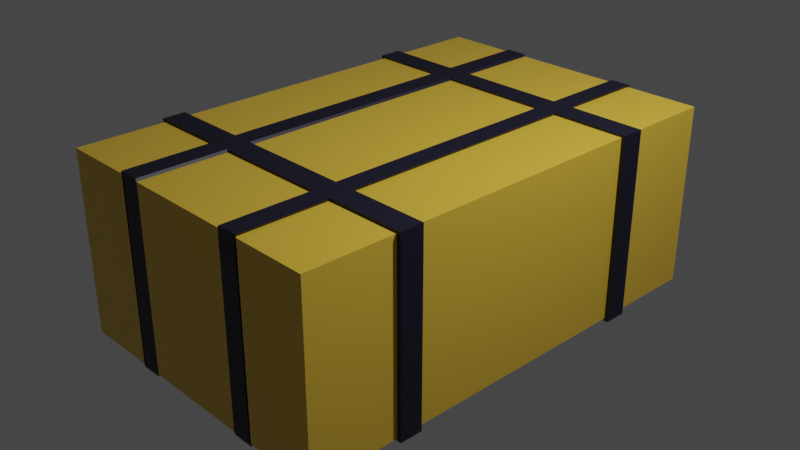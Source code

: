 # Source: hayBlock.blend  (saved by Blender 3.1.7; exported with 4.5.12 LTS)
import bpy
from mathutils import Matrix  # noqa: F401  (used for matrix-valued properties, if any)

bpy.ops.wm.read_factory_settings(use_empty=True)
scene = bpy.context.scene
scene.name = 'Scene'

# ---- collections
col_collection = bpy.data.collections.new('Collection'); scene.collection.children.link(col_collection)

# ---- materials (node trees are filled in below, after node groups)
mat_material = bpy.data.materials.new('Material')
mat_material.alpha_threshold = 0.0
mat_material.use_transparent_shadow = False
mat_material.line_color = (0.0, 0.0, 0.0, 1.0)
mat_material_001 = bpy.data.materials.new('Material.001')
mat_material_001.use_transparent_shadow = False

# ---- material node trees
mat_material.use_nodes = True; mat_material.node_tree.nodes.clear()
_N = mat_material.node_tree.nodes; _L = mat_material.node_tree.links
n0 = _N.new('ShaderNodeOutputMaterial'); n0.name = 'Material Output'; n0.location = (300, 300)
n1 = _N.new('ShaderNodeBsdfPrincipled'); n1.name = 'Principled BSDF'; n1.location = (10, 300)
n1.distribution = 'GGX'
n1.subsurface_method = 'RANDOM_WALK_SKIN'
n1.inputs[0].default_value = (0.8, 0.5132, 0.05369, 1.0)
n1.inputs[2].default_value = 0.4
n1.inputs[3].default_value = 1.45
n1.inputs[27].default_value = (0.0, 0.0, 0.0, 1.0)
n1.inputs[28].default_value = 1.0
_L.new(n1.outputs[0], n0.inputs[0])
n0.is_active_output = True
mat_material_001.use_nodes = True; mat_material_001.node_tree.nodes.clear()
_N = mat_material_001.node_tree.nodes; _L = mat_material_001.node_tree.links
n0 = _N.new('ShaderNodeBsdfPrincipled'); n0.name = 'Principled BSDF'; n0.location = (10, 300)
n0.distribution = 'GGX'
n0.subsurface_method = 'RANDOM_WALK_SKIN'
n0.inputs[0].default_value = (0.009273, 0.008568, 0.02539, 1.0)
n0.inputs[3].default_value = 1.45
n0.inputs[27].default_value = (0.0, 0.0, 0.0, 1.0)
n0.inputs[28].default_value = 1.0
n1 = _N.new('ShaderNodeOutputMaterial'); n1.name = 'Material Output'; n1.location = (300, 300)
_L.new(n0.outputs[0], n1.inputs[0])
n1.is_active_output = True

# ---- world
world_world = bpy.data.worlds.new('World'); scene.world = world_world
world_world.use_nodes = True; world_world.node_tree.nodes.clear()
_N = world_world.node_tree.nodes; _L = world_world.node_tree.links
n0 = _N.new('ShaderNodeOutputWorld'); n0.name = 'World Output'; n0.location = (300, 300)
n1 = _N.new('ShaderNodeBackground'); n1.name = 'Background'; n1.location = (10, 300)
n1.inputs[0].default_value = (0.05088, 0.05088, 0.05088, 1.0)
_L.new(n1.outputs[0], n0.inputs[0])
n0.is_active_output = True
world_world.color = (0.05088, 0.05088, 0.05088)
world_world.use_sun_shadow = False
world_world.sun_shadow_jitter_overblur = 0.0

# ---- cameras
cam_camera = bpy.data.cameras.new('Camera')
cam_camera.clip_end = 100.0
cam_camera.ortho_scale = 7.314

# ---- lights
light_light = bpy.data.lights.new('Light', 'POINT')
light_light.transmission_factor = 0.0
light_light.energy = 1000.0
light_light.shadow_soft_size = 0.1
light_light.shadow_maximum_resolution = 0.006
light_light.use_absolute_resolution = True

# ---- meshes
me_cube = bpy.data.meshes.new('Cube')
me_cube.from_pydata([(1.662, 2.558, 1.0), (1.662, 2.558, -1.0), (1.662, -2.558, 1.0), (1.662, -2.558, -1.0), (-1.662, 2.558, 1.0), (-1.662, 2.558, -1.0), (-1.662, -2.558, 1.0), (-1.662, -2.558, -1.0), (-1.662, 1.587, -1.0), (1.662, -1.587, 1.0), (-1.662, -1.587, 1.0), (-1.662, 1.587, 1.0), (1.662, -1.587, -1.0), (-1.662, 1.334, -1.0), (1.662, 1.334, 1.0), (1.662, -1.334, 1.0), (-1.662, -1.334, 1.0), (1.662, -1.334, -1.0), (1.662, 1.334, -1.0), (0.8325, 2.558, -1.0), (-0.8325, 2.558, -1.0), (0.8325, -2.558, 1.0), (-0.8325, -2.558, 1.0), (-0.8325, -2.558, -1.0), (0.8325, -2.558, -1.0), (-0.8325, 2.558, 1.0), (0.8325, 2.558, 1.0), (0.8325, 1.587, -1.0), (-0.8325, 1.587, -1.0), (-0.8325, -1.587, -1.0), (0.8325, -1.334, -1.0), (0.606, 2.558, -1.0), (-0.606, 2.558, -1.0), (0.606, -2.558, 1.0), (-0.606, -2.558, 1.0), (-0.606, -2.558, -1.0), (0.606, -2.558, -1.0), (-0.606, 2.558, 1.0), (0.606, 2.558, 1.0), (0.606, 1.587, 1.0), (-0.606, -1.587, 1.0), (0.606, -1.587, 1.0), (-0.606, 1.334, 1.0), (0.606, 1.334, 1.0), (-0.606, -1.334, 1.0), (0.606, -1.334, 1.0), (0.606, 1.334, -1.0), (-0.606, 1.334, -1.0), (0.606, -1.334, -1.0), (-1.662, -1.334, -1.0), (-1.662, -1.587, -1.0), (-1.662, 1.334, 1.0), (1.662, 1.587, -1.0), (1.662, 1.587, 1.0), (0.8325, 1.587, 1.0), (0.8325, -1.587, 1.0), (0.8325, 1.334, 1.0), (0.8325, -1.334, 1.0), (-0.8325, 1.334, -1.0), (-0.8325, -1.334, -1.0), (-0.606, 1.587, -1.0), (0.8325, -1.587, -1.0), (-0.606, -1.587, -1.0), (-0.8325, 1.587, 1.0), (-0.8325, -1.587, 1.0), (-0.8325, 1.334, 1.0), (-0.8325, -1.334, 1.0), (0.8325, 1.334, -1.0), (-0.606, -1.334, -1.0), (0.606, 1.587, -1.0), (0.606, -1.587, -1.0), (-0.606, 1.587, 1.0), (-0.6219, 2.558, -1.026), (-0.8543, 2.558, -1.026), (-0.6219, -2.558, 1.026), (-0.8543, -2.558, 1.026), (0.6219, -2.558, -1.026), (0.8543, -2.558, -1.026), (0.6219, 2.558, 1.026), (0.8543, 2.558, 1.026), (-0.8543, 1.587, -1.026), (-0.8543, -1.587, -1.026), (0.8543, 1.587, 1.026), (0.6219, -1.587, 1.026), (0.6219, -1.334, 1.026), (0.8543, -1.334, 1.026), (-0.8543, -1.334, -1.026), (0.8543, -1.334, -1.026), (-0.8543, 1.334, 1.026), (-0.8543, 2.558, 1.026), (0.8543, 2.558, -1.026), (0.8543, 1.587, -1.026), (-0.8543, -2.558, -1.026), (0.8543, -2.558, 1.026), (-0.8543, -1.587, 1.026), (0.6219, 2.558, -1.026), (0.6219, -2.558, 1.026), (-0.6219, -2.558, -1.026), (-0.6219, 2.558, 1.026), (0.6219, -1.587, -1.026), (-0.6219, -1.334, 1.026), (0.6219, 1.334, -1.026), (-1.705, -1.334, -1.026), (-1.705, -1.587, -1.026), (1.705, -1.334, 1.026), (1.705, -1.587, 1.026), (-1.705, 1.334, 1.026), (-1.705, 1.587, 1.026), (1.705, 1.334, -1.026), (1.705, 1.587, -1.026), (1.705, 1.587, 1.026), (1.705, -1.587, -1.026), (-1.705, 1.587, -1.026), (-1.705, -1.587, 1.026), (0.8543, -1.587, 1.026), (-1.705, 1.334, -1.026), (1.705, 1.334, 1.026), (-1.705, -1.334, 1.026), (1.705, -1.334, -1.026), (0.8543, 1.334, 1.026), (-0.8543, 1.334, -1.026), (-0.6219, 1.587, -1.026), (0.8543, -1.587, -1.026), (-0.6219, -1.587, -1.026), (-0.8543, 1.587, 1.026), (0.6219, 1.587, 1.026), (0.6219, 1.334, 1.026), (-0.8543, -1.334, 1.026), (0.8543, 1.334, -1.026), (-0.6219, 1.334, -1.026), (-0.6219, -1.334, -1.026), (0.6219, 1.587, -1.026), (-0.6219, 1.587, 1.026), (-0.6219, -1.587, 1.026), (-0.6219, 1.334, 1.026), (0.6219, -1.334, -1.026)], [], [(64, 10, 6, 22), (23, 22, 6, 7), (8, 11, 4, 5), (61, 12, 3, 24), (12, 9, 2, 3), (19, 26, 0, 1), (1, 0, 53, 52), (19, 1, 52, 27), (7, 6, 10, 50), (25, 4, 11, 63), (65, 51, 16, 66), (49, 16, 51, 13), (67, 18, 17, 30), (18, 14, 15, 17), (13, 58, 59, 49), (46, 47, 129, 101), (14, 56, 57, 15), (37, 32, 72, 98), (0, 26, 54, 53), (50, 10, 113, 103), (5, 20, 28, 8), (66, 16, 117, 127), (5, 4, 25, 20), (67, 30, 87, 128), (50, 29, 23, 7), (67, 46, 101, 128), (3, 2, 21, 24), (36, 70, 99, 76), (9, 55, 21, 2), (29, 50, 103, 81), (43, 56, 119, 126), (41, 40, 34, 33), (59, 58, 120, 86), (36, 33, 34, 35), (45, 44, 100, 84), (62, 70, 36, 35), (62, 35, 97, 123), (32, 37, 38, 31), (8, 28, 80, 112), (32, 31, 69, 60), (51, 65, 88, 106), (38, 37, 71, 39), (68, 59, 86, 130), (43, 42, 44, 45), (44, 66, 127, 100), (47, 46, 48, 68), (35, 34, 74, 97), (9, 12, 111, 105), (41, 55, 114, 83), (42, 43, 126, 134), (33, 36, 76, 96), (52, 53, 110, 109), (10, 64, 94, 113), (58, 47, 129, 120), (65, 42, 134, 88), (64, 22, 75, 94), (34, 40, 133, 74), (54, 39, 125, 82), (40, 41, 83, 133), (21, 55, 114, 93), (41, 33, 96, 83), (63, 11, 107, 124), (45, 57, 85, 84), (64, 40, 133, 94), (22, 23, 92, 75), (62, 29, 81, 123), (39, 71, 132, 125), (24, 21, 93, 77), (30, 48, 135, 87), (12, 61, 122, 111), (101, 128, 87, 135), (134, 88, 127, 100), (98, 89, 124, 132), (95, 90, 91, 131), (95, 78, 79, 90), (99, 122, 77, 76), (97, 74, 75, 92), (133, 94, 75, 74), (114, 83, 96, 93), (77, 93, 96, 76), (81, 123, 97, 92), (73, 89, 98, 72), (73, 72, 121, 80), (79, 78, 125, 82), (119, 126, 84, 85), (120, 129, 130, 86), (118, 104, 105, 111), (87, 118, 111, 122), (115, 106, 107, 112), (127, 117, 113, 94), (124, 107, 106, 88), (103, 113, 117, 102), (91, 109, 108, 128), (109, 110, 116, 108), (112, 80, 120, 115), (131, 91, 128, 101), (110, 82, 119, 116), (132, 124, 88, 134), (104, 85, 114, 105), (100, 127, 94, 133), (102, 86, 81, 103), (135, 87, 122, 99), (86, 130, 123, 81), (130, 135, 99, 123), (85, 84, 83, 114), (84, 100, 133, 83), (82, 125, 126, 119), (125, 132, 134, 126), (80, 121, 129, 120), (121, 131, 101, 129), (11, 8, 112, 107), (31, 38, 78, 95), (18, 67, 128, 108), (53, 54, 82, 110), (32, 60, 121, 72), (68, 48, 135, 130), (57, 56, 119, 85), (55, 9, 105, 114), (69, 31, 95, 131), (65, 66, 127, 88), (30, 17, 118, 87), (27, 69, 131, 91), (38, 39, 125, 78), (70, 61, 122, 99), (71, 37, 98, 132), (56, 14, 116, 119), (54, 26, 79, 82), (15, 57, 85, 104), (25, 63, 124, 89), (60, 28, 80, 121), (16, 49, 102, 117), (13, 51, 106, 115), (58, 13, 115, 120), (43, 45, 84, 126), (28, 20, 73, 80), (49, 59, 86, 102), (44, 42, 134, 100), (19, 27, 91, 90), (14, 18, 108, 116), (20, 25, 89, 73), (60, 69, 131, 121), (17, 15, 104, 118), (26, 19, 90, 79), (27, 52, 109, 91), (47, 68, 130, 129), (23, 29, 81, 92), (70, 62, 123, 99), (48, 46, 101, 135), (61, 24, 77, 122), (71, 63, 124, 132)])
me_cube.polygons.foreach_set('material_index', [0, 0, 0, 0, 0, 0, 0, 0, 0, 0, 0, 0, 0, 0, 0, 1, 0, 1, 0, 1, 0, 1, 0, 1, 0, 1, 0, 1, 0, 1, 1, 0, 1, 0, 1, 0, 1, 0, 1, 0, 1, 0, 1, 0, 1, 0, 1, 1, 1, 1, 1, 1, 1, 1, 1, 1, 1, 1, 1, 1, 1, 1, 0, 1, 1, 1, 1, 1, 0, 1, 1, 1, 1, 1, 1, 1, 1, 1, 1, 1, 1, 1, 1, 1, 1, 1, 1, 1, 1, 1, 1, 1, 1, 1, 1, 1, 1, 1, 1, 1, 1, 1, 1, 1, 1, 1, 1, 1, 1, 1, 1, 1, 1, 1, 1, 1, 1, 1, 1, 1, 1, 0, 1, 0, 1, 1, 1, 1, 1, 1, 1, 1, 1, 1, 1, 1, 1, 1, 1, 1, 1, 1, 1, 1, 1, 1, 1, 1, 1, 1])
_uv = me_cube.uv_layers.new(name='UVMap')
_uv.uv.foreach_set('vector', [0.7917, 0.6667, 0.875, 0.6667, 0.875, 0.75, 0.7917, 0.75, 0.375, 0.9167, 0.625, 0.9167, 0.625, 1.0, 0.375, 1.0, 0.375, 0.1667, 0.625, 0.1667, 0.625, 0.25, 0.375, 0.25, 0.2917, 0.6667, 0.375, 0.6667, 0.375, 0.75, 0.2917, 0.75, 0.375, 0.6667, 0.625, 0.6667, 0.625, 0.75, 0.375, 0.75, 0.375, 0.4167, 0.625, 0.4167, 0.625, 0.5, 0.375, 0.5, 0.375, 0.5, 0.625, 0.5, 0.625, 0.5833, 0.375, 0.5833, 0.2917, 0.5, 0.375, 0.5, 0.375, 0.5833, 0.2917, 0.5833, 0.375, 0.0, 0.625, 0.0, 0.625, 0.08333, 0.375, 0.08333, 0.7917, 0.5, 0.875, 0.5, 0.875, 0.5833, 0.7917, 0.5833, 0.7917, 0.6111, 0.875, 0.6111, 0.875, 0.6389, 0.7917, 0.6389, 0.375, 0.1111, 0.625, 0.1111, 0.625, 0.1389, 0.375, 0.1389, 0.2917, 0.6111, 0.375, 0.6111, 0.375, 0.6389, 0.2917, 0.6389, 0.375, 0.6111, 0.625, 0.6111, 0.625, 0.6389, 0.375, 0.6389, 0.125, 0.6111, 0.2083, 0.6111, 0.2083, 0.6389, 0.125, 0.6389, 0.2639, 0.6111, 0.2361, 0.6111, 0.2361, 0.6111, 0.2639, 0.6111, 0.625, 0.6111, 0.7083, 0.6111, 0.7083, 0.6389, 0.625, 0.6389, 0.625, 0.3611, 0.375, 0.3611, 0.375, 0.3611, 0.625, 0.3611, 0.625, 0.5, 0.7083, 0.5, 0.7083, 0.5833, 0.625, 0.5833, 0.375, 0.08333, 0.625, 0.08333, 0.625, 0.08333, 0.375, 0.08333, 0.125, 0.5, 0.2083, 0.5, 0.2083, 0.5833, 0.125, 0.5833, 0.7917, 0.6389, 0.875, 0.6389, 0.875, 0.6389, 0.7917, 0.6389, 0.375, 0.25, 0.625, 0.25, 0.625, 0.3333, 0.375, 0.3333, 0.2917, 0.6111, 0.2917, 0.6389, 0.2917, 0.6389, 0.2917, 0.6111, 0.125, 0.6667, 0.2083, 0.6667, 0.2083, 0.75, 0.125, 0.75, 0.2917, 0.6111, 0.2639, 0.6111, 0.2639, 0.6111, 0.2917, 0.6111, 0.375, 0.75, 0.625, 0.75, 0.625, 0.8333, 0.375, 0.8333, 0.2639, 0.75, 0.2639, 0.6667, 0.2639, 0.6667, 0.2639, 0.75, 0.625, 0.6667, 0.7083, 0.6667, 0.7083, 0.75, 0.625, 0.75, 0.2083, 0.6667, 0.125, 0.6667, 0.125, 0.6667, 0.2083, 0.6667, 0.7361, 0.6111, 0.7083, 0.6111, 0.7083, 0.6111, 0.7361, 0.6111, 0.7361, 0.6667, 0.7639, 0.6667, 0.7639, 0.75, 0.7361, 0.75, 0.2083, 0.6389, 0.2083, 0.6111, 0.2083, 0.6111, 0.2083, 0.6389, 0.375, 0.8611, 0.625, 0.8611, 0.625, 0.8889, 0.375, 0.8889, 0.7361, 0.6389, 0.7639, 0.6389, 0.7639, 0.6389, 0.7361, 0.6389, 0.2361, 0.6667, 0.2639, 0.6667, 0.2639, 0.75, 0.2361, 0.75, 0.2361, 0.6667, 0.2361, 0.75, 0.2361, 0.75, 0.2361, 0.6667, 0.375, 0.3611, 0.625, 0.3611, 0.625, 0.3889, 0.375, 0.3889, 0.125, 0.5833, 0.2083, 0.5833, 0.2083, 0.5833, 0.125, 0.5833, 0.2361, 0.5, 0.2639, 0.5, 0.2639, 0.5833, 0.2361, 0.5833, 0.875, 0.6111, 0.7917, 0.6111, 0.7917, 0.6111, 0.875, 0.6111, 0.7361, 0.5, 0.7639, 0.5, 0.7639, 0.5833, 0.7361, 0.5833, 0.2361, 0.6389, 0.2083, 0.6389, 0.2083, 0.6389, 0.2361, 0.6389, 0.7361, 0.6111, 0.7639, 0.6111, 0.7639, 0.6389, 0.7361, 0.6389, 0.7639, 0.6389, 0.7917, 0.6389, 0.7917, 0.6389, 0.7639, 0.6389, 0.2361, 0.6111, 0.2639, 0.6111, 0.2639, 0.6389, 0.2361, 0.6389, 0.375, 0.8889, 0.625, 0.8889, 0.625, 0.8889, 0.375, 0.8889, 0.625, 0.6667, 0.375, 0.6667, 0.375, 0.6667, 0.625, 0.6667, 0.7361, 0.6667, 0.7083, 0.6667, 0.7083, 0.6667, 0.7361, 0.6667, 0.7639, 0.6111, 0.7361, 0.6111, 0.7361, 0.6111, 0.7639, 0.6111, 0.625, 0.8611, 0.375, 0.8611, 0.375, 0.8611, 0.625, 0.8611, 0.375, 0.5833, 0.625, 0.5833, 0.625, 0.5833, 0.375, 0.5833, 0.875, 0.6667, 0.7917, 0.6667, 0.7917, 0.6667, 0.875, 0.6667, 0.2083, 0.6111, 0.2361, 0.6111, 0.2361, 0.6111, 0.2083, 0.6111, 0.7917, 0.6111, 0.7639, 0.6111, 0.7639, 0.6111, 0.7917, 0.6111, 0.7917, 0.6667, 0.7917, 0.75, 0.7917, 0.75, 0.7917, 0.6667, 0.7639, 0.75, 0.7639, 0.6667, 0.7639, 0.6667, 0.7639, 0.75, 0.7083, 0.5833, 0.7361, 0.5833, 0.7361, 0.5833, 0.7083, 0.5833, 0.7639, 0.6667, 0.7361, 0.6667, 0.7361, 0.6667, 0.7639, 0.6667, 0.7083, 0.75, 0.7083, 0.6667, 0.7083, 0.6667, 0.7083, 0.75, 0.7361, 0.6667, 0.7361, 0.75, 0.7361, 0.75, 0.7361, 0.6667, 0.7917, 0.5833, 0.875, 0.5833, 0.875, 0.5833, 0.7917, 0.5833, 0.7361, 0.6389, 0.7083, 0.6389, 0.7083, 0.6389, 0.7361, 0.6389, 0.7917, 0.6667, 0.7639, 0.6667, 0.7639, 0.6667, 0.7917, 0.6667, 0.625, 0.9167, 0.375, 0.9167, 0.375, 0.9167, 0.625, 0.9167, 0.2361, 0.6667, 0.2083, 0.6667, 0.2083, 0.6667, 0.2361, 0.6667, 0.7361, 0.5833, 0.7639, 0.5833, 0.7639, 0.5833, 0.7361, 0.5833, 0.375, 0.8333, 0.625, 0.8333, 0.625, 0.8333, 0.375, 0.8333, 0.2917, 0.6389, 0.2639, 0.6389, 0.2639, 0.6389, 0.2917, 0.6389, 0.375, 0.6667, 0.2917, 0.6667, 0.2917, 0.6667, 0.375, 0.6667, 0.2639, 0.6111, 0.2917, 0.6111, 0.2917, 0.6389, 0.2639, 0.6389, 0.7639, 0.6111, 0.7917, 0.6111, 0.7917, 0.6389, 0.7639, 0.6389, 0.7639, 0.5, 0.7917, 0.5, 0.7917, 0.5833, 0.7639, 0.5833, 0.2639, 0.5, 0.2917, 0.5, 0.2917, 0.5833, 0.2639, 0.5833, 0.375, 0.3889, 0.625, 0.3889, 0.625, 0.4167, 0.375, 0.4167, 0.2639, 0.6667, 0.2917, 0.6667, 0.2917, 0.75, 0.2639, 0.75, 0.375, 0.8889, 0.625, 0.8889, 0.625, 0.9167, 0.375, 0.9167, 0.7639, 0.6667, 0.7917, 0.6667, 0.7917, 0.75, 0.7639, 0.75, 0.7083, 0.6667, 0.7361, 0.6667, 0.7361, 0.75, 0.7083, 0.75, 0.375, 0.8333, 0.625, 0.8333, 0.625, 0.8611, 0.375, 0.8611, 0.2083, 0.6667, 0.2361, 0.6667, 0.2361, 0.75, 0.2083, 0.75, 0.375, 0.3333, 0.625, 0.3333, 0.625, 0.3611, 0.375, 0.3611, 0.2083, 0.5, 0.2361, 0.5, 0.2361, 0.5833, 0.2083, 0.5833, 0.7083, 0.5, 0.7361, 0.5, 0.7361, 0.5833, 0.7083, 0.5833, 0.7083, 0.6111, 0.7361, 0.6111, 0.7361, 0.6389, 0.7083, 0.6389, 0.2083, 0.6111, 0.2361, 0.6111, 0.2361, 0.6389, 0.2083, 0.6389, 0.375, 0.6389, 0.625, 0.6389, 0.625, 0.6667, 0.375, 0.6667, 0.2917, 0.6389, 0.375, 0.6389, 0.375, 0.6667, 0.2917, 0.6667, 0.375, 0.1389, 0.625, 0.1389, 0.625, 0.1667, 0.375, 0.1667, 0.7917, 0.6389, 0.875, 0.6389, 0.875, 0.6667, 0.7917, 0.6667, 0.7917, 0.5833, 0.875, 0.5833, 0.875, 0.6111, 0.7917, 0.6111, 0.375, 0.08333, 0.625, 0.08333, 0.625, 0.1111, 0.375, 0.1111, 0.2917, 0.5833, 0.375, 0.5833, 0.375, 0.6111, 0.2917, 0.6111, 0.375, 0.5833, 0.625, 0.5833, 0.625, 0.6111, 0.375, 0.6111, 0.125, 0.5833, 0.2083, 0.5833, 0.2083, 0.6111, 0.125, 0.6111, 0.2639, 0.5833, 0.2917, 0.5833, 0.2917, 0.6111, 0.2639, 0.6111, 0.625, 0.5833, 0.7083, 0.5833, 0.7083, 0.6111, 0.625, 0.6111, 0.7639, 0.5833, 0.7917, 0.5833, 0.7917, 0.6111, 0.7639, 0.6111, 0.625, 0.6389, 0.7083, 0.6389, 0.7083, 0.6667, 0.625, 0.6667, 0.7639, 0.6389, 0.7917, 0.6389, 0.7917, 0.6667, 0.7639, 0.6667, 0.125, 0.6389, 0.2083, 0.6389, 0.2083, 0.6667, 0.125, 0.6667, 0.2639, 0.6389, 0.2917, 0.6389, 0.2917, 0.6667, 0.2639, 0.6667, 0.2083, 0.6389, 0.2361, 0.6389, 0.2361, 0.6667, 0.2083, 0.6667, 0.2361, 0.6389, 0.2639, 0.6389, 0.2639, 0.6667, 0.2361, 0.6667, 0.7083, 0.6389, 0.7361, 0.6389, 0.7361, 0.6667, 0.7083, 0.6667, 0.7361, 0.6389, 0.7639, 0.6389, 0.7639, 0.6667, 0.7361, 0.6667, 0.7083, 0.5833, 0.7361, 0.5833, 0.7361, 0.6111, 0.7083, 0.6111, 0.7361, 0.5833, 0.7639, 0.5833, 0.7639, 0.6111, 0.7361, 0.6111, 0.2083, 0.5833, 0.2361, 0.5833, 0.2361, 0.6111, 0.2083, 0.6111, 0.2361, 0.5833, 0.2639, 0.5833, 0.2639, 0.6111, 0.2361, 0.6111, 0.625, 0.1667, 0.375, 0.1667, 0.375, 0.1667, 0.625, 0.1667, 0.375, 0.3889, 0.625, 0.3889, 0.625, 0.3889, 0.375, 0.3889, 0.375, 0.6111, 0.2917, 0.6111, 0.2917, 0.6111, 0.375, 0.6111, 0.625, 0.5833, 0.7083, 0.5833, 0.7083, 0.5833, 0.625, 0.5833, 0.2361, 0.5, 0.2361, 0.5833, 0.2361, 0.5833, 0.2361, 0.5, 0.2361, 0.6389, 0.2639, 0.6389, 0.2639, 0.6389, 0.2361, 0.6389, 0.7083, 0.6389, 0.7083, 0.6111, 0.7083, 0.6111, 0.7083, 0.6389, 0.7083, 0.6667, 0.625, 0.6667, 0.625, 0.6667, 0.7083, 0.6667, 0.2639, 0.5833, 0.2639, 0.5, 0.2639, 0.5, 0.2639, 0.5833, 0.7917, 0.6111, 0.7917, 0.6389, 0.7917, 0.6389, 0.7917, 0.6111, 0.2917, 0.6389, 0.375, 0.6389, 0.375, 0.6389, 0.2917, 0.6389, 0.2917, 0.5833, 0.2639, 0.5833, 0.2639, 0.5833, 0.2917, 0.5833, 0.7361, 0.5, 0.7361, 0.5833, 0.7361, 0.5833, 0.7361, 0.5, 0.2639, 0.6667, 0.2917, 0.6667, 0.2917, 0.6667, 0.2639, 0.6667, 0.7639, 0.5833, 0.7639, 0.5, 0.7639, 0.5, 0.7639, 0.5833, 0.7083, 0.6111, 0.625, 0.6111, 0.625, 0.6111, 0.7083, 0.6111, 0.7083, 0.5833, 0.7083, 0.5, 0.7083, 0.5, 0.7083, 0.5833, 0.625, 0.6389, 0.7083, 0.6389, 0.7083, 0.6389, 0.625, 0.6389, 0.7917, 0.5, 0.7917, 0.5833, 0.7917, 0.5833, 0.7917, 0.5, 0.2361, 0.5833, 0.2083, 0.5833, 0.2083, 0.5833, 0.2361, 0.5833, 0.625, 0.1111, 0.375, 0.1111, 0.375, 0.1111, 0.625, 0.1111, 0.375, 0.1389, 0.625, 0.1389, 0.625, 0.1389, 0.375, 0.1389, 0.2083, 0.6111, 0.125, 0.6111, 0.125, 0.6111, 0.2083, 0.6111, 0.7361, 0.6111, 0.7361, 0.6389, 0.7361, 0.6389, 0.7361, 0.6111, 0.2083, 0.5833, 0.2083, 0.5, 0.2083, 0.5, 0.2083, 0.5833, 0.125, 0.6389, 0.2083, 0.6389, 0.2083, 0.6389, 0.125, 0.6389, 0.7639, 0.6389, 0.7639, 0.6111, 0.7639, 0.6111, 0.7639, 0.6389, 0.2917, 0.5, 0.2917, 0.5833, 0.2917, 0.5833, 0.2917, 0.5, 0.625, 0.6111, 0.375, 0.6111, 0.375, 0.6111, 0.625, 0.6111, 0.375, 0.3333, 0.625, 0.3333, 0.625, 0.3333, 0.375, 0.3333, 0.2361, 0.5833, 0.2639, 0.5833, 0.2639, 0.5833, 0.2361, 0.5833, 0.375, 0.6389, 0.625, 0.6389, 0.625, 0.6389, 0.375, 0.6389, 0.625, 0.4167, 0.375, 0.4167, 0.375, 0.4167, 0.625, 0.4167, 0.2917, 0.5833, 0.375, 0.5833, 0.375, 0.5833, 0.2917, 0.5833, 0.2361, 0.6111, 0.2361, 0.6389, 0.2361, 0.6389, 0.2361, 0.6111, 0.2083, 0.75, 0.2083, 0.6667, 0.2083, 0.6667, 0.2083, 0.75, 0.2639, 0.6667, 0.2361, 0.6667, 0.2361, 0.6667, 0.2639, 0.6667, 0.2639, 0.6389, 0.2639, 0.6111, 0.2639, 0.6111, 0.2639, 0.6389, 0.2917, 0.6667, 0.2917, 0.75, 0.2917, 0.75, 0.2917, 0.6667, 0.7639, 0.5833, 0.7917, 0.5833, 0.7917, 0.5833, 0.7639, 0.5833])
me_cube.materials.append(mat_material)
me_cube.materials.append(mat_material_001)
me_cube.use_remesh_preserve_volume = False
me_cube.use_remesh_preserve_attributes = False
me_cube.use_mirror_vertex_groups = False
me_cube.update()

# ---- objects
ob_cube = bpy.data.objects.new('Cube', me_cube)
ob_light = bpy.data.objects.new('Light', light_light)
ob_camera = bpy.data.objects.new('Camera', cam_camera)

# ---- transforms, parenting, visibility, modifiers, constraints
ob_cube.location = (0.0, 0.0, 0.0)
ob_cube.lock_rotations_4d = False
ob_cube.empty_display_type = 'ARROWS'
ob_cube.lineart.crease_threshold = 0.0
ob_light.location = (4.076, 1.005, 5.904)
ob_light.rotation_euler = (0.6503, 0.05522, 1.866)
ob_light.lock_rotations_4d = False
ob_light.empty_display_type = 'ARROWS'
ob_light.color = (0.0, 0.0, 0.0, 0.0)
ob_light.lineart.crease_threshold = 0.0
ob_camera.location = (7.359, -6.926, 4.958)
ob_camera.rotation_euler = (1.109, 0.0, 0.8149)
ob_camera.lock_rotations_4d = False
ob_camera.empty_display_type = 'ARROWS'
ob_camera.color = (0.0, 0.0, 0.0, 0.0)
ob_camera.display_type = 'WIRE'
ob_camera.lineart.crease_threshold = 0.0

# ---- collection membership
col_collection.objects.link(ob_cube)
col_collection.objects.link(ob_light)
col_collection.objects.link(ob_camera)

# ---- scene / render settings (as saved in the file)
scene.camera = ob_camera
scene.frame_start = 1; scene.frame_end = 250; scene.frame_set(1)
scene.render.engine = 'BLENDER_EEVEE_NEXT'
scene.cycles.sampling_pattern = 'TABULATED_SOBOL'
scene.cycles.use_light_tree = False
scene.view_settings.view_transform = 'Filmic'
bpy.context.view_layer.update()

